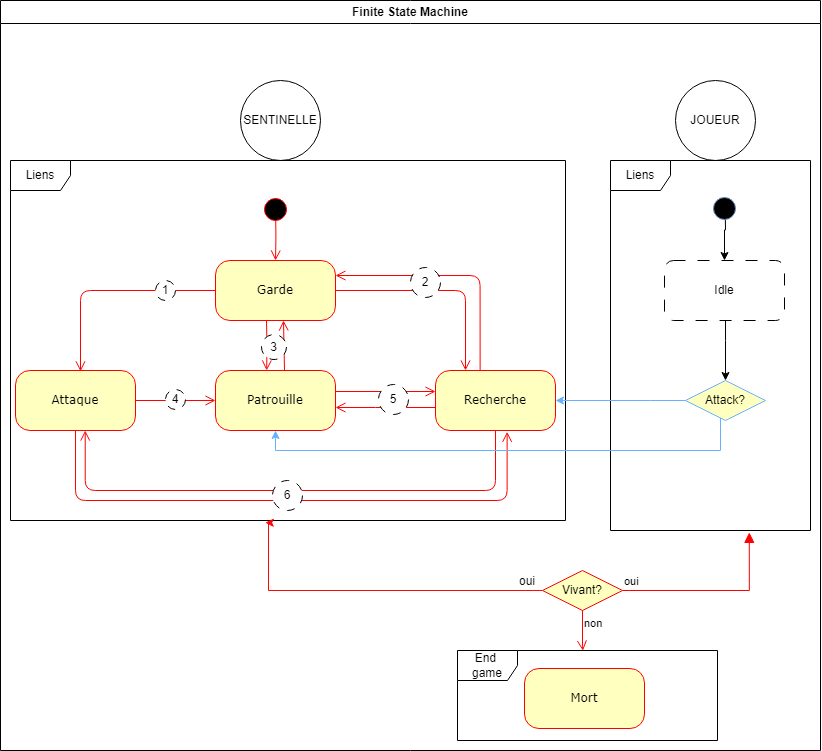

The diagram above was exported from draw.io. Its source (the exported page's mxGraphModel, read from the mxfile embedded in the PNG):
<mxGraphModel dx="842" dy="430" grid="1" gridSize="10" guides="1" tooltips="1" connect="1" arrows="1" fold="1" page="1" pageScale="1" pageWidth="1100" pageHeight="850" background="none" math="0" shadow="0">
  <root>
    <mxCell id="0" />
    <mxCell id="1" parent="0" />
    <mxCell id="e7Ygxp9shniGAsrGgu4h-7" style="edgeStyle=elbowEdgeStyle;html=1;labelBackgroundColor=none;endArrow=open;endSize=8;strokeColor=#ff0000;fontFamily=Verdana;fontSize=12;align=left;entryX=0.597;entryY=1.022;movable=1;resizable=1;rotatable=1;deletable=1;editable=1;locked=0;connectable=1;exitX=0.5;exitY=1;exitDx=0;exitDy=0;entryDx=0;entryDy=0;entryPerimeter=0;" edge="1" parent="1" source="382b91b5511bd0f7-5" target="382b91b5511bd0f7-9">
      <mxGeometry relative="1" as="geometry">
        <mxPoint x="665" y="460" as="sourcePoint" />
        <mxPoint x="275" y="460" as="targetPoint" />
        <Array as="points">
          <mxPoint x="425" y="520" />
        </Array>
      </mxGeometry>
    </mxCell>
    <mxCell id="3cde6dad864a17aa-6" style="edgeStyle=elbowEdgeStyle;html=1;labelBackgroundColor=none;endArrow=open;endSize=8;strokeColor=#ff0000;fontFamily=Verdana;fontSize=12;align=left;entryX=0.581;entryY=1;movable=1;resizable=1;rotatable=1;deletable=1;editable=1;locked=0;connectable=1;exitX=0.5;exitY=1;exitDx=0;exitDy=0;entryDx=0;entryDy=0;entryPerimeter=0;" parent="1" source="382b91b5511bd0f7-9" target="382b91b5511bd0f7-5" edge="1">
      <mxGeometry relative="1" as="geometry">
        <mxPoint x="264.6923076923076" y="575" as="sourcePoint" />
        <mxPoint x="275" y="460" as="targetPoint" />
        <Array as="points">
          <mxPoint x="415" y="510" />
        </Array>
      </mxGeometry>
    </mxCell>
    <mxCell id="e7Ygxp9shniGAsrGgu4h-2" style="edgeStyle=orthogonalEdgeStyle;html=1;entryX=0.335;entryY=0;labelBackgroundColor=none;endArrow=open;endSize=8;strokeColor=#ff0000;fontFamily=Verdana;fontSize=12;align=left;movable=1;resizable=1;rotatable=1;deletable=1;editable=1;locked=0;connectable=1;entryDx=0;entryDy=0;entryPerimeter=0;" edge="1" parent="1">
      <mxGeometry relative="1" as="geometry">
        <mxPoint x="426" y="340" as="sourcePoint" />
        <mxPoint x="426.20000000000005" y="390.0000000000001" as="targetPoint" />
      </mxGeometry>
    </mxCell>
    <mxCell id="e7Ygxp9shniGAsrGgu4h-4" style="edgeStyle=orthogonalEdgeStyle;html=1;labelBackgroundColor=none;endArrow=open;endSize=8;strokeColor=#ff0000;fontFamily=Verdana;fontSize=12;align=left;movable=1;resizable=1;rotatable=1;deletable=1;editable=1;locked=0;connectable=1;" edge="1" parent="1">
      <mxGeometry relative="1" as="geometry">
        <mxPoint x="444" y="390" as="sourcePoint" />
        <mxPoint x="443" y="340" as="targetPoint" />
        <Array as="points">
          <mxPoint x="443" y="390" />
        </Array>
      </mxGeometry>
    </mxCell>
    <mxCell id="3cde6dad864a17aa-3" style="edgeStyle=orthogonalEdgeStyle;html=1;exitX=1;exitY=0.5;entryX=0.25;entryY=0;labelBackgroundColor=none;endArrow=open;endSize=8;strokeColor=#ff0000;fontFamily=Verdana;fontSize=12;align=left;movable=1;resizable=1;rotatable=1;deletable=1;editable=1;locked=0;connectable=1;exitDx=0;exitDy=0;" parent="1" source="382b91b5511bd0f7-7" target="382b91b5511bd0f7-9" edge="1">
      <mxGeometry relative="1" as="geometry" />
    </mxCell>
    <mxCell id="e7Ygxp9shniGAsrGgu4h-5" style="edgeStyle=orthogonalEdgeStyle;html=1;exitX=0.372;exitY=0.014;entryX=1;entryY=0.25;labelBackgroundColor=none;endArrow=open;endSize=8;strokeColor=#ff0000;fontFamily=Verdana;fontSize=12;align=left;movable=1;resizable=1;rotatable=1;deletable=1;editable=1;locked=0;connectable=1;exitDx=0;exitDy=0;entryDx=0;entryDy=0;exitPerimeter=0;" edge="1" parent="1" source="382b91b5511bd0f7-9" target="382b91b5511bd0f7-7">
      <mxGeometry relative="1" as="geometry">
        <mxPoint x="505" y="320" as="sourcePoint" />
        <mxPoint x="635" y="400" as="targetPoint" />
      </mxGeometry>
    </mxCell>
    <mxCell id="2a3bc250acf0617d-11" style="edgeStyle=orthogonalEdgeStyle;html=1;entryX=0.536;entryY=0.015;labelBackgroundColor=none;endArrow=open;endSize=8;strokeColor=#ff0000;fontFamily=Verdana;fontSize=12;align=left;exitX=0;exitY=0.5;movable=1;resizable=1;rotatable=1;deletable=1;editable=1;locked=0;connectable=1;exitDx=0;exitDy=0;entryDx=0;entryDy=0;entryPerimeter=0;" parent="1" source="382b91b5511bd0f7-7" target="382b91b5511bd0f7-5" edge="1">
      <mxGeometry relative="1" as="geometry">
        <mxPoint x="455" y="380" as="sourcePoint" />
        <Array as="points">
          <mxPoint x="240" y="310" />
          <mxPoint x="240" y="391" />
        </Array>
      </mxGeometry>
    </mxCell>
    <mxCell id="2a3bc250acf0617d-9" style="edgeStyle=orthogonalEdgeStyle;html=1;labelBackgroundColor=none;endArrow=open;endSize=8;strokeColor=#ff0000;fontFamily=Verdana;fontSize=12;align=left;movable=1;resizable=1;rotatable=1;deletable=1;editable=1;locked=0;connectable=1;entryX=0.5;entryY=0;entryDx=0;entryDy=0;" parent="1" target="382b91b5511bd0f7-7" edge="1">
      <mxGeometry relative="1" as="geometry">
        <mxPoint x="435" y="230" as="sourcePoint" />
        <mxPoint x="175" y="230" as="targetPoint" />
      </mxGeometry>
    </mxCell>
    <mxCell id="2a3bc250acf0617d-13" style="edgeStyle=orthogonalEdgeStyle;html=1;exitX=1;exitY=0.5;entryX=0;entryY=0.5;labelBackgroundColor=none;endArrow=open;endSize=8;strokeColor=#ff0000;fontFamily=Verdana;fontSize=12;align=left;movable=1;resizable=1;rotatable=1;deletable=1;editable=1;locked=0;connectable=1;" parent="1" source="382b91b5511bd0f7-5" target="382b91b5511bd0f7-10" edge="1">
      <mxGeometry relative="1" as="geometry" />
    </mxCell>
    <mxCell id="3cde6dad864a17aa-13" style="edgeStyle=elbowEdgeStyle;html=1;exitX=0;exitY=0.75;entryX=1;entryY=0.75;labelBackgroundColor=none;endArrow=open;endSize=8;strokeColor=#ff0000;fontFamily=Verdana;fontSize=12;align=left;movable=1;resizable=1;rotatable=1;deletable=1;editable=1;locked=0;connectable=1;" parent="1" edge="1">
      <mxGeometry relative="1" as="geometry">
        <mxPoint x="595" y="427.0000000000001" as="sourcePoint" />
        <mxPoint x="495" y="427.0000000000001" as="targetPoint" />
      </mxGeometry>
    </mxCell>
    <mxCell id="2a3bc250acf0617d-15" style="edgeStyle=orthogonalEdgeStyle;html=1;exitX=1;exitY=0.25;entryX=0;entryY=0.25;labelBackgroundColor=none;endArrow=open;endSize=8;strokeColor=#ff0000;fontFamily=Verdana;fontSize=12;align=left;movable=1;resizable=1;rotatable=1;deletable=1;editable=1;locked=0;connectable=1;" parent="1" edge="1">
      <mxGeometry relative="1" as="geometry">
        <mxPoint x="495" y="411.0000000000001" as="sourcePoint" />
        <mxPoint x="595" y="411.0000000000001" as="targetPoint" />
      </mxGeometry>
    </mxCell>
    <mxCell id="e7Ygxp9shniGAsrGgu4h-9" value="Finite State Machine" style="swimlane;whiteSpace=wrap;html=1;" vertex="1" parent="1">
      <mxGeometry x="160" y="20" width="820" height="750" as="geometry" />
    </mxCell>
    <mxCell id="e7Ygxp9shniGAsrGgu4h-11" value="2" style="ellipse;whiteSpace=wrap;html=1;aspect=fixed;dashed=1;dashPattern=8 8;" vertex="1" parent="e7Ygxp9shniGAsrGgu4h-9">
      <mxGeometry x="410" y="267" width="30" height="30" as="geometry" />
    </mxCell>
    <mxCell id="e7Ygxp9shniGAsrGgu4h-12" value="3" style="ellipse;whiteSpace=wrap;html=1;aspect=fixed;dashed=1;dashPattern=8 8;" vertex="1" parent="e7Ygxp9shniGAsrGgu4h-9">
      <mxGeometry x="261" y="334" width="25" height="25" as="geometry" />
    </mxCell>
    <mxCell id="e7Ygxp9shniGAsrGgu4h-13" value="4" style="ellipse;whiteSpace=wrap;html=1;aspect=fixed;dashed=1;dashPattern=8 8;" vertex="1" parent="e7Ygxp9shniGAsrGgu4h-9">
      <mxGeometry x="165" y="389" width="20" height="20" as="geometry" />
    </mxCell>
    <mxCell id="e7Ygxp9shniGAsrGgu4h-44" value="" style="edgeStyle=orthogonalEdgeStyle;rounded=0;orthogonalLoop=1;jettySize=auto;html=1;exitX=0.158;exitY=0.467;exitDx=0;exitDy=0;exitPerimeter=0;entryX=0.5;entryY=0;entryDx=0;entryDy=0;" edge="1" parent="e7Ygxp9shniGAsrGgu4h-9" target="e7Ygxp9shniGAsrGgu4h-45">
      <mxGeometry relative="1" as="geometry">
        <mxPoint x="724.49" y="197.73999999999995" as="sourcePoint" />
        <mxPoint x="723.5" y="257" as="targetPoint" />
      </mxGeometry>
    </mxCell>
    <mxCell id="e7Ygxp9shniGAsrGgu4h-16" value="" style="ellipse;html=1;shape=startState;fillColor=#000000;strokeColor=#6c8ebf;rounded=1;shadow=0;comic=0;labelBackgroundColor=none;fontFamily=Verdana;fontSize=12;align=center;direction=south;movable=1;resizable=1;rotatable=1;deletable=1;editable=1;locked=0;connectable=1;" vertex="1" parent="e7Ygxp9shniGAsrGgu4h-9">
      <mxGeometry x="709" y="193" width="30" height="30" as="geometry" />
    </mxCell>
    <mxCell id="e7Ygxp9shniGAsrGgu4h-19" value="1" style="ellipse;whiteSpace=wrap;html=1;aspect=fixed;shadow=0;dashed=1;dashPattern=8 8;" vertex="1" parent="e7Ygxp9shniGAsrGgu4h-9">
      <mxGeometry x="155" y="280" width="20" height="20" as="geometry" />
    </mxCell>
    <mxCell id="e7Ygxp9shniGAsrGgu4h-15" value="5" style="ellipse;whiteSpace=wrap;html=1;aspect=fixed;dashed=1;dashPattern=8 8;" vertex="1" parent="e7Ygxp9shniGAsrGgu4h-9">
      <mxGeometry x="378" y="384" width="30" height="30" as="geometry" />
    </mxCell>
    <mxCell id="e7Ygxp9shniGAsrGgu4h-24" value="SENTINELLE" style="ellipse;shape=umlEntity;whiteSpace=wrap;html=1;" vertex="1" parent="e7Ygxp9shniGAsrGgu4h-9">
      <mxGeometry x="240" y="80" width="80" height="80" as="geometry" />
    </mxCell>
    <mxCell id="e7Ygxp9shniGAsrGgu4h-28" value="6" style="ellipse;whiteSpace=wrap;html=1;aspect=fixed;dashed=1;dashPattern=8 8;" vertex="1" parent="e7Ygxp9shniGAsrGgu4h-9">
      <mxGeometry x="272" y="480" width="30" height="30" as="geometry" />
    </mxCell>
    <mxCell id="e7Ygxp9shniGAsrGgu4h-30" value="JOUEUR" style="ellipse;shape=umlEntity;whiteSpace=wrap;html=1;" vertex="1" parent="e7Ygxp9shniGAsrGgu4h-9">
      <mxGeometry x="675" y="80" width="80" height="80" as="geometry" />
    </mxCell>
    <mxCell id="e7Ygxp9shniGAsrGgu4h-20" value="Mort" style="rounded=1;whiteSpace=wrap;html=1;arcSize=24;fillColor=#ffffc0;strokeColor=#ff0000;shadow=0;comic=0;labelBackgroundColor=none;fontFamily=Verdana;fontSize=12;fontColor=#000000;align=center;movable=1;resizable=1;rotatable=1;deletable=1;editable=1;locked=0;connectable=1;" vertex="1" parent="e7Ygxp9shniGAsrGgu4h-9">
      <mxGeometry x="524" y="668" width="120" height="60" as="geometry" />
    </mxCell>
    <mxCell id="e7Ygxp9shniGAsrGgu4h-22" value="End&amp;nbsp;&lt;div&gt;game&lt;/div&gt;" style="shape=umlFrame;whiteSpace=wrap;html=1;pointerEvents=0;" vertex="1" parent="e7Ygxp9shniGAsrGgu4h-9">
      <mxGeometry x="457" y="650" width="260" height="90" as="geometry" />
    </mxCell>
    <mxCell id="e7Ygxp9shniGAsrGgu4h-32" value="Vivant?" style="rhombus;whiteSpace=wrap;html=1;fontColor=#000000;fillColor=#ffffc0;strokeColor=#ff0000;" vertex="1" parent="e7Ygxp9shniGAsrGgu4h-9">
      <mxGeometry x="542" y="570" width="80" height="40" as="geometry" />
    </mxCell>
    <mxCell id="e7Ygxp9shniGAsrGgu4h-34" value="non" style="edgeStyle=orthogonalEdgeStyle;html=1;align=left;verticalAlign=top;endArrow=open;endSize=8;strokeColor=#ff0000;rounded=0;entryX=0.567;entryY=0.025;entryDx=0;entryDy=0;entryPerimeter=0;" edge="1" parent="e7Ygxp9shniGAsrGgu4h-9">
      <mxGeometry x="-1" relative="1" as="geometry">
        <mxPoint x="582.42" y="650.2500000000001" as="targetPoint" />
        <mxPoint x="582" y="610" as="sourcePoint" />
        <Array as="points">
          <mxPoint x="582" y="646" />
          <mxPoint x="582" y="646" />
        </Array>
      </mxGeometry>
    </mxCell>
    <mxCell id="e7Ygxp9shniGAsrGgu4h-42" value="oui" style="text;html=1;align=center;verticalAlign=middle;whiteSpace=wrap;rounded=0;" vertex="1" parent="e7Ygxp9shniGAsrGgu4h-9">
      <mxGeometry x="513" y="576" width="28" height="10" as="geometry" />
    </mxCell>
    <mxCell id="e7Ygxp9shniGAsrGgu4h-48" value="Attack?" style="rhombus;whiteSpace=wrap;html=1;fontColor=#000000;fillColor=#ffffc0;strokeColor=#66B2FF;" vertex="1" parent="e7Ygxp9shniGAsrGgu4h-9">
      <mxGeometry x="685" y="380" width="80" height="40" as="geometry" />
    </mxCell>
    <mxCell id="382b91b5511bd0f7-1" value="" style="ellipse;html=1;shape=startState;fillColor=#000000;strokeColor=#ff0000;rounded=1;shadow=0;comic=0;labelBackgroundColor=none;fontFamily=Verdana;fontSize=12;fontColor=#000000;align=center;direction=south;movable=1;resizable=1;rotatable=1;deletable=1;editable=1;locked=0;connectable=1;" parent="1" vertex="1">
      <mxGeometry x="420" y="214" width="30" height="30" as="geometry" />
    </mxCell>
    <mxCell id="382b91b5511bd0f7-5" value="Attaque" style="rounded=1;whiteSpace=wrap;html=1;arcSize=24;fillColor=#ffffc0;strokeColor=#ff0000;shadow=0;comic=0;labelBackgroundColor=none;fontFamily=Verdana;fontSize=12;fontColor=#000000;align=center;movable=1;resizable=1;rotatable=1;deletable=1;editable=1;locked=0;connectable=1;" parent="1" vertex="1">
      <mxGeometry x="175" y="390" width="120" height="60" as="geometry" />
    </mxCell>
    <mxCell id="382b91b5511bd0f7-7" value="Garde" style="rounded=1;whiteSpace=wrap;html=1;arcSize=24;fillColor=#ffffc0;strokeColor=#ff0000;shadow=0;comic=0;labelBackgroundColor=none;fontFamily=Verdana;fontSize=12;fontColor=#000000;align=center;movable=1;resizable=1;rotatable=1;deletable=1;editable=1;locked=0;connectable=1;" parent="1" vertex="1">
      <mxGeometry x="375" y="280" width="120" height="60" as="geometry" />
    </mxCell>
    <mxCell id="382b91b5511bd0f7-9" value="Recherche" style="rounded=1;whiteSpace=wrap;html=1;arcSize=24;fillColor=#ffffc0;strokeColor=#ff0000;shadow=0;comic=0;labelBackgroundColor=none;fontFamily=Verdana;fontSize=12;fontColor=#000000;align=center;movable=1;resizable=1;rotatable=1;deletable=1;editable=1;locked=0;connectable=1;" parent="1" vertex="1">
      <mxGeometry x="595" y="390" width="120" height="60" as="geometry" />
    </mxCell>
    <mxCell id="382b91b5511bd0f7-10" value="Patrouille" style="rounded=1;whiteSpace=wrap;html=1;arcSize=24;fillColor=#ffffc0;strokeColor=#ff0000;shadow=0;comic=0;labelBackgroundColor=none;fontFamily=Verdana;fontSize=12;fontColor=#000000;align=center;movable=1;resizable=1;rotatable=1;deletable=1;editable=1;locked=0;connectable=1;" parent="1" vertex="1">
      <mxGeometry x="375" y="390" width="120" height="60" as="geometry" />
    </mxCell>
    <mxCell id="e7Ygxp9shniGAsrGgu4h-23" value="Liens" style="shape=umlFrame;whiteSpace=wrap;html=1;pointerEvents=0;" vertex="1" parent="1">
      <mxGeometry x="170" y="180" width="555" height="360" as="geometry" />
    </mxCell>
    <mxCell id="e7Ygxp9shniGAsrGgu4h-31" value="Liens" style="shape=umlFrame;whiteSpace=wrap;html=1;pointerEvents=0;" vertex="1" parent="1">
      <mxGeometry x="770" y="180" width="200" height="370" as="geometry" />
    </mxCell>
    <mxCell id="e7Ygxp9shniGAsrGgu4h-36" value="" style="edgeStyle=orthogonalEdgeStyle;rounded=0;orthogonalLoop=1;jettySize=auto;html=1;fillColor=#f8cecc;strokeColor=#FF0606;entryX=0.459;entryY=1.006;entryDx=0;entryDy=0;entryPerimeter=0;" edge="1" parent="1" source="e7Ygxp9shniGAsrGgu4h-32" target="e7Ygxp9shniGAsrGgu4h-23">
      <mxGeometry relative="1" as="geometry">
        <Array as="points">
          <mxPoint x="428" y="610" />
        </Array>
      </mxGeometry>
    </mxCell>
    <mxCell id="e7Ygxp9shniGAsrGgu4h-33" value="oui" style="edgeStyle=orthogonalEdgeStyle;html=1;align=left;verticalAlign=bottom;endArrow=block;endSize=8;strokeColor=#ff0000;rounded=0;entryX=0.694;entryY=1.005;entryDx=0;entryDy=0;entryPerimeter=0;endFill=1;" edge="1" source="e7Ygxp9shniGAsrGgu4h-32" parent="1" target="e7Ygxp9shniGAsrGgu4h-31">
      <mxGeometry x="-1" relative="1" as="geometry">
        <mxPoint x="910" y="580" as="targetPoint" />
        <Array as="points">
          <mxPoint x="909" y="610" />
        </Array>
      </mxGeometry>
    </mxCell>
    <mxCell id="e7Ygxp9shniGAsrGgu4h-49" style="edgeStyle=orthogonalEdgeStyle;rounded=0;orthogonalLoop=1;jettySize=auto;html=1;entryX=0.5;entryY=0;entryDx=0;entryDy=0;" edge="1" parent="1" source="e7Ygxp9shniGAsrGgu4h-45" target="e7Ygxp9shniGAsrGgu4h-48">
      <mxGeometry relative="1" as="geometry">
        <Array as="points">
          <mxPoint x="885" y="360" />
          <mxPoint x="885" y="360" />
        </Array>
      </mxGeometry>
    </mxCell>
    <mxCell id="e7Ygxp9shniGAsrGgu4h-45" value="Idle" style="rounded=1;whiteSpace=wrap;html=1;dashed=1;dashPattern=12 12;" vertex="1" parent="1">
      <mxGeometry x="824" y="280" width="120" height="60" as="geometry" />
    </mxCell>
    <mxCell id="e7Ygxp9shniGAsrGgu4h-51" style="edgeStyle=orthogonalEdgeStyle;rounded=0;orthogonalLoop=1;jettySize=auto;html=1;strokeColor=#66B2FF;" edge="1" parent="1" source="e7Ygxp9shniGAsrGgu4h-48" target="382b91b5511bd0f7-9">
      <mxGeometry relative="1" as="geometry">
        <Array as="points">
          <mxPoint x="810" y="420" />
          <mxPoint x="810" y="420" />
        </Array>
      </mxGeometry>
    </mxCell>
    <mxCell id="e7Ygxp9shniGAsrGgu4h-52" value="" style="edgeStyle=orthogonalEdgeStyle;rounded=0;orthogonalLoop=1;jettySize=auto;html=1;entryX=0.5;entryY=1;entryDx=0;entryDy=0;strokeColor=#66B2FF;" edge="1" parent="1" source="e7Ygxp9shniGAsrGgu4h-48" target="382b91b5511bd0f7-10">
      <mxGeometry relative="1" as="geometry">
        <Array as="points">
          <mxPoint x="880" y="470" />
          <mxPoint x="435" y="470" />
        </Array>
      </mxGeometry>
    </mxCell>
  </root>
</mxGraphModel>